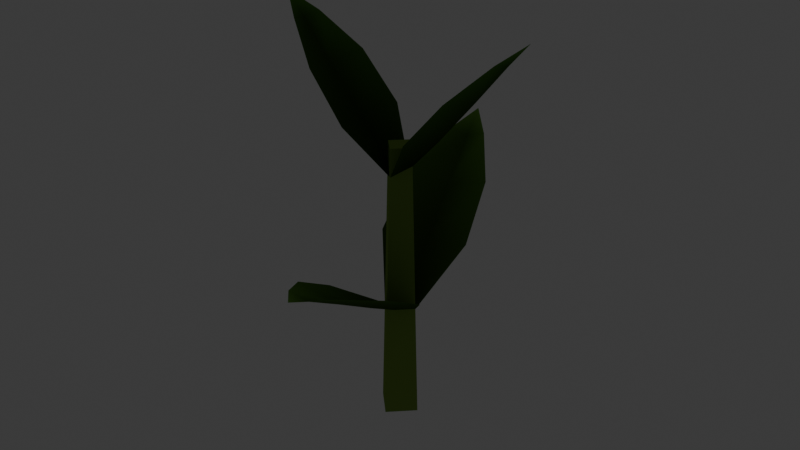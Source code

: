 # Source: crop_moonflower_stage0.blend  (saved by Blender 5.2.45; exported with 4.5.12 LTS)
import bpy
from mathutils import Matrix  # noqa: F401  (used for matrix-valued properties, if any)

bpy.ops.wm.read_factory_settings(use_empty=True)
scene = bpy.context.scene
scene.name = 'Scene'

# ---- collections
col_collection = bpy.data.collections.new('Collection'); scene.collection.children.link(col_collection)

# ---- materials (node trees are filled in below, after node groups)
mat_mat_flat_lit = bpy.data.materials.new('mat_flat_lit')
mat_mat_emissive_warm = bpy.data.materials.new('mat_emissive_warm')
mat_mat_emissive_ember = bpy.data.materials.new('mat_emissive_ember')
mat_mat_moonflower = bpy.data.materials.new('mat_moonflower')
mat_mat_taint_surface = bpy.data.materials.new('mat_taint_surface')
mat_mat_corn_stalk = bpy.data.materials.new('mat_corn_stalk')

# ---- material node trees
mat_mat_flat_lit.use_nodes = True; mat_mat_flat_lit.node_tree.nodes.clear()
_N = mat_mat_flat_lit.node_tree.nodes; _L = mat_mat_flat_lit.node_tree.links
n0 = _N.new('ShaderNodeOutputMaterial'); n0.name = 'Material Output'; n0.location = (0, 0)
n1 = _N.new('ShaderNodeBsdfPrincipled'); n1.name = 'Principled BSDF'; n1.location = (0, 0)
n1.inputs[2].default_value = 1.0
n1.inputs[10].default_value = 0.005
n1.inputs[13].default_value = 0.0
n2 = _N.new('ShaderNodeVertexColor'); n2.name = 'Color Attribute'; n2.location = (0, 0)
n2.layer_name = 'Col'
_L.new(n2.outputs[0], n1.inputs[0])
_L.new(n1.outputs[0], n0.inputs[0])
n0.is_active_output = True
mat_mat_emissive_warm.use_nodes = True; mat_mat_emissive_warm.node_tree.nodes.clear()
_N = mat_mat_emissive_warm.node_tree.nodes; _L = mat_mat_emissive_warm.node_tree.links
n0 = _N.new('ShaderNodeOutputMaterial'); n0.name = 'Material Output'; n0.location = (0, 0)
n1 = _N.new('ShaderNodeBsdfPrincipled'); n1.name = 'Principled BSDF'; n1.location = (0, 0)
n1.inputs[2].default_value = 1.0
n1.inputs[10].default_value = 0.005
n1.inputs[13].default_value = 0.0
n1.inputs[27].default_value = (1.0, 0.4564, 0.1022, 1.0)
n1.inputs[28].default_value = 1.0
n2 = _N.new('ShaderNodeVertexColor'); n2.name = 'Color Attribute'; n2.location = (0, 0)
n2.layer_name = 'Col'
_L.new(n2.outputs[0], n1.inputs[0])
_L.new(n1.outputs[0], n0.inputs[0])
n0.is_active_output = True
mat_mat_emissive_ember.use_nodes = True; mat_mat_emissive_ember.node_tree.nodes.clear()
_N = mat_mat_emissive_ember.node_tree.nodes; _L = mat_mat_emissive_ember.node_tree.links
n0 = _N.new('ShaderNodeOutputMaterial'); n0.name = 'Material Output'; n0.location = (0, 0)
n1 = _N.new('ShaderNodeBsdfPrincipled'); n1.name = 'Principled BSDF'; n1.location = (0, 0)
n1.inputs[2].default_value = 1.0
n1.inputs[10].default_value = 0.005
n1.inputs[13].default_value = 0.0
n1.inputs[27].default_value = (1.0, 0.1022, 0.0137, 1.0)
n1.inputs[28].default_value = 1.0
n2 = _N.new('ShaderNodeVertexColor'); n2.name = 'Color Attribute'; n2.location = (0, 0)
n2.layer_name = 'Col'
_L.new(n2.outputs[0], n1.inputs[0])
_L.new(n1.outputs[0], n0.inputs[0])
n0.is_active_output = True
mat_mat_moonflower.use_nodes = True; mat_mat_moonflower.node_tree.nodes.clear()
_N = mat_mat_moonflower.node_tree.nodes; _L = mat_mat_moonflower.node_tree.links
n0 = _N.new('ShaderNodeOutputMaterial'); n0.name = 'Material Output'; n0.location = (0, 0)
n1 = _N.new('ShaderNodeBsdfPrincipled'); n1.name = 'Principled BSDF'; n1.location = (0, 0)
n1.inputs[2].default_value = 1.0
n1.inputs[10].default_value = 0.005
n1.inputs[13].default_value = 0.0
n1.inputs[27].default_value = (0.2122, 0.7913, 0.6867, 1.0)
n1.inputs[28].default_value = 1.0
n2 = _N.new('ShaderNodeVertexColor'); n2.name = 'Color Attribute'; n2.location = (0, 0)
n2.layer_name = 'Col'
_L.new(n2.outputs[0], n1.inputs[0])
_L.new(n1.outputs[0], n0.inputs[0])
n0.is_active_output = True
mat_mat_taint_surface.use_nodes = True; mat_mat_taint_surface.node_tree.nodes.clear()
_N = mat_mat_taint_surface.node_tree.nodes; _L = mat_mat_taint_surface.node_tree.links
n0 = _N.new('ShaderNodeOutputMaterial'); n0.name = 'Material Output'; n0.location = (0, 0)
n1 = _N.new('ShaderNodeBsdfPrincipled'); n1.name = 'Principled BSDF'; n1.location = (0, 0)
n1.inputs[2].default_value = 1.0
n1.inputs[10].default_value = 0.005
n1.inputs[13].default_value = 0.0
n2 = _N.new('ShaderNodeVertexColor'); n2.name = 'Color Attribute'; n2.location = (0, 0)
n2.layer_name = 'Col'
_L.new(n2.outputs[0], n1.inputs[0])
_L.new(n1.outputs[0], n0.inputs[0])
n0.is_active_output = True
mat_mat_corn_stalk.use_nodes = True; mat_mat_corn_stalk.node_tree.nodes.clear()
_N = mat_mat_corn_stalk.node_tree.nodes; _L = mat_mat_corn_stalk.node_tree.links
n0 = _N.new('ShaderNodeOutputMaterial'); n0.name = 'Material Output'; n0.location = (0, 0)
n1 = _N.new('ShaderNodeBsdfPrincipled'); n1.name = 'Principled BSDF'; n1.location = (0, 0)
n1.inputs[2].default_value = 1.0
n1.inputs[10].default_value = 0.005
n1.inputs[13].default_value = 0.0
n2 = _N.new('ShaderNodeVertexColor'); n2.name = 'Color Attribute'; n2.location = (0, 0)
n2.layer_name = 'Col'
_L.new(n2.outputs[0], n1.inputs[0])
_L.new(n1.outputs[0], n0.inputs[0])
n0.is_active_output = True

# ---- world
world_world = bpy.data.worlds.new('World'); scene.world = world_world
world_world.use_nodes = True; world_world.node_tree.nodes.clear()
_N = world_world.node_tree.nodes; _L = world_world.node_tree.links
n0 = _N.new('ShaderNodeOutputWorld'); n0.name = 'World Output'; n0.location = (200, 100)
n1 = _N.new('ShaderNodeBackground'); n1.name = 'Background'; n1.location = (-200, 100)
n1.inputs[0].default_value = (0.05088, 0.05088, 0.05088, 1.0)
_L.new(n1.outputs[0], n0.inputs[0])
n0.is_active_output = True
world_world.color = (0.05088, 0.05088, 0.05088)
world_world.sun_shadow_jitter_overblur = 0.0

# ---- meshes
me_crop = bpy.data.meshes.new('Crop')
me_crop.from_pydata([(-0.005374, -0.001662, 0.04), (-0.0002998, 0.0009693, 0.0388), (-0.007095, 0.02293, 0.05263), (-0.02141, 0.01592, 0.05629), (-0.0002998, 0.0009693, 0.0388), (0.005374, 0.001662, 0.04), (0.008683, 0.02523, 0.05629), (-0.007095, 0.02293, 0.05263), (-0.02141, 0.01592, 0.05629), (-0.007095, 0.02293, 0.05263), (-0.01377, 0.0445, 0.06661), (-0.02717, 0.03834, 0.07023), (-0.007095, 0.02293, 0.05263), (0.008683, 0.02523, 0.05629), (0.0007743, 0.04699, 0.07023), (-0.01377, 0.0445, 0.06661), (-0.02717, 0.03834, 0.07023), (-0.01377, 0.0445, 0.06661), (-0.01941, 0.06276, 0.0782), (-0.02564, 0.06006, 0.07994), (-0.01377, 0.0445, 0.06661), (0.0007743, 0.04699, 0.07023), (-0.01275, 0.06405, 0.07994), (-0.01941, 0.06276, 0.0782), (-0.01941, 0.06276, 0.0782), (-0.01275, 0.06405, 0.07994), (-0.02294, 0.07417, 0.08457), (-0.02564, 0.06006, 0.07994), (-0.01941, 0.06276, 0.0782), (-0.02294, 0.07417, 0.08457), (0.005374, 0.001662, 0.04), (0.0002998, -0.0009693, 0.0388), (0.007095, -0.02293, 0.05263), (0.02141, -0.01592, 0.05629), (0.0002998, -0.0009693, 0.0388), (-0.005374, -0.001662, 0.04), (-0.008683, -0.02523, 0.05629), (0.007095, -0.02293, 0.05263), (0.02141, -0.01592, 0.05629), (0.007095, -0.02293, 0.05263), (0.01377, -0.0445, 0.06661), (0.02717, -0.03834, 0.07023), (0.007095, -0.02293, 0.05263), (-0.008683, -0.02523, 0.05629), (-0.0007743, -0.04699, 0.07023), (0.01377, -0.0445, 0.06661), (0.02717, -0.03834, 0.07023), (0.01377, -0.0445, 0.06661), (0.01941, -0.06276, 0.0782), (0.02564, -0.06006, 0.07994), (0.01377, -0.0445, 0.06661), (-0.0007743, -0.04699, 0.07023), (0.01275, -0.06405, 0.07994), (0.01941, -0.06276, 0.0782), (0.01941, -0.06276, 0.0782), (0.01275, -0.06405, 0.07994), (0.02294, -0.07417, 0.08457), (0.02564, -0.06006, 0.07994), (0.01941, -0.06276, 0.0782), (0.02294, -0.07417, 0.08457), (-0.001178, -3.44e-05, 0.08924), (0.000146, -0.004998, 0.09), (0.0, 0.008, 0.0), (0.0, 0.005, 0.1), (0.008, 0.0, 0.0), (0.005, 0.0, 0.1), (0.0, -0.008, 0.0), (0.0, -0.005, 0.1), (-0.008, 0.0, 0.0), (-0.005, 0.0, 0.1), (-0.01522, -0.0004446, 0.1047), (-0.01172, -0.01435, 0.1071), (-0.001178, -3.44e-05, 0.08924), (-0.000146, 0.004998, 0.09), (-0.01253, 0.01364, 0.1071), (-0.01522, -0.0004446, 0.1047), (-0.01172, -0.01435, 0.1071), (-0.01522, -0.0004446, 0.1047), (-0.0284, -0.0008296, 0.1206), (-0.02536, -0.01375, 0.1231), (-0.01522, -0.0004446, 0.1047), (-0.01253, 0.01364, 0.1071), (-0.02612, 0.01224, 0.1231), (-0.0284, -0.0008296, 0.1206), (-0.02536, -0.01375, 0.1231), (-0.0284, -0.0008296, 0.1206), (-0.03928, -0.001148, 0.1342), (-0.03797, -0.007112, 0.1355), (-0.0284, -0.0008296, 0.1206), (-0.02612, 0.01224, 0.1231), (-0.03832, 0.004883, 0.1355), (-0.03928, -0.001148, 0.1342), (-0.03928, -0.001148, 0.1342), (-0.03832, 0.004883, 0.1355), (-0.04617, -0.001349, 0.1422), (-0.03797, -0.007112, 0.1355), (-0.03928, -0.001148, 0.1342), (-0.04617, -0.001349, 0.1422), (-0.000146, 0.004998, 0.09), (0.001178, 3.44e-05, 0.08924), (0.01522, 0.0004446, 0.1047), (0.01172, 0.01435, 0.1071), (0.001178, 3.44e-05, 0.08924), (0.000146, -0.004998, 0.09), (0.01253, -0.01364, 0.1071), (0.01522, 0.0004446, 0.1047), (0.01172, 0.01435, 0.1071), (0.01522, 0.0004446, 0.1047), (0.0284, 0.0008296, 0.1206), (0.02536, 0.01375, 0.1231), (0.01522, 0.0004446, 0.1047), (0.01253, -0.01364, 0.1071), (0.02612, -0.01224, 0.1231), (0.0284, 0.0008296, 0.1206), (0.02536, 0.01375, 0.1231), (0.0284, 0.0008296, 0.1206), (0.03928, 0.001148, 0.1342), (0.03797, 0.007112, 0.1355), (0.0284, 0.0008296, 0.1206), (0.02612, -0.01224, 0.1231), (0.03832, -0.004883, 0.1355), (0.03928, 0.001148, 0.1342), (0.03928, 0.001148, 0.1342), (0.03832, -0.004883, 0.1355), (0.04617, 0.001349, 0.1422), (0.03797, 0.007112, 0.1355), (0.03928, 0.001148, 0.1342), (0.04617, 0.001349, 0.1422)], [], [(0, 1, 2, 3), (4, 5, 6, 7), (8, 9, 10, 11), (12, 13, 14, 15), (16, 17, 18, 19), (20, 21, 22, 23), (24, 25, 26), (27, 28, 29), (30, 31, 32, 33), (34, 35, 36, 37), (38, 39, 40, 41), (42, 43, 44, 45), (46, 47, 48, 49), (50, 51, 52, 53), (54, 55, 56), (57, 58, 59), (88, 89, 90, 91), (76, 77, 78, 79), (62, 63, 65, 64), (92, 93, 94), (72, 73, 74, 75), (64, 65, 67, 66), (65, 63, 69, 67), (61, 60, 70, 71), (66, 67, 69, 68), (84, 85, 86, 87), (80, 81, 82, 83), (68, 69, 63, 62), (62, 64, 66, 68), (95, 96, 97), (98, 99, 100, 101), (102, 103, 104, 105), (106, 107, 108, 109), (110, 111, 112, 113), (114, 115, 116, 117), (118, 119, 120, 121), (122, 123, 124), (125, 126, 127)])
_ca = me_crop.color_attributes.new('Col', 'BYTE_COLOR', 'CORNER')
_ca.data.foreach_set('color', [0.04231, 0.09084, 0.01681, 1.0, 0.03071, 0.06301, 0.01298, 1.0, 0.04092, 0.0865, 0.01681, 1.0, 0.05781, 0.1248, 0.02217, 1.0, 0.03071, 0.06301, 0.01298, 1.0, 0.05781, 0.1248, 0.02217, 1.0, 0.07819, 0.1714, 0.02956, 1.0, 0.04092, 0.0865, 0.01681, 1.0, 0.05781, 0.1248, 0.02217, 1.0, 0.04092, 0.0865, 0.01681, 1.0, 0.05286, 0.1144, 0.02122, 1.0, 0.07619, 0.1651, 0.02843, 1.0, 0.04092, 0.0865, 0.01681, 1.0, 0.07819, 0.1714, 0.02956, 1.0, 0.1046, 0.2307, 0.0382, 1.0, 0.05286, 0.1144, 0.02122, 1.0, 0.07619, 0.1651, 0.02843, 1.0, 0.05286, 0.1144, 0.02122, 1.0, 0.0648, 0.1413, 0.02519, 1.0, 0.09306, 0.2051, 0.03434, 1.0, 0.05286, 0.1144, 0.02122, 1.0, 0.1046, 0.2307, 0.0382, 1.0, 0.1274, 0.2874, 0.04667, 1.0, 0.0648, 0.1413, 0.02519, 1.0, 0.0648, 0.1413, 0.02519, 1.0, 0.1274, 0.2874, 0.04667, 1.0, 0.1779, 0.402, 0.06301, 1.0, 0.09306, 0.2051, 0.03434, 1.0, 0.0648, 0.1413, 0.02519, 1.0, 0.1779, 0.402, 0.06301, 1.0, 0.04231, 0.09084, 0.01681, 1.0, 0.03071, 0.06301, 0.01298, 1.0, 0.04092, 0.0865, 0.01681, 1.0, 0.05781, 0.1248, 0.02217, 1.0, 0.03071, 0.06301, 0.01298, 1.0, 0.05781, 0.1248, 0.02217, 1.0, 0.07819, 0.1714, 0.02956, 1.0, 0.04092, 0.0865, 0.01681, 1.0, 0.05781, 0.1248, 0.02217, 1.0, 0.04092, 0.0865, 0.01681, 1.0, 0.05286, 0.1144, 0.02122, 1.0, 0.07619, 0.1651, 0.02843, 1.0, 0.04092, 0.0865, 0.01681, 1.0, 0.07819, 0.1714, 0.02956, 1.0, 0.1046, 0.2307, 0.0382, 1.0, 0.05286, 0.1144, 0.02122, 1.0, 0.07619, 0.1651, 0.02843, 1.0, 0.05286, 0.1144, 0.02122, 1.0, 0.0648, 0.1413, 0.02519, 1.0, 0.09306, 0.2051, 0.03434, 1.0, 0.05286, 0.1144, 0.02122, 1.0, 0.1046, 0.2307, 0.0382, 1.0, 0.1274, 0.2874, 0.04667, 1.0, 0.0648, 0.1413, 0.02519, 1.0, 0.0648, 0.1413, 0.02519, 1.0, 0.1274, 0.2874, 0.04667, 1.0, 0.1779, 0.402, 0.06301, 1.0, 0.09306, 0.2051, 0.03434, 1.0, 0.0648, 0.1413, 0.02519, 1.0, 0.1779, 0.402, 0.06301, 1.0, 0.03689, 0.08866, 0.016, 1.0, 0.07036, 0.1779, 0.02956, 1.0, 0.0865, 0.2195, 0.0356, 1.0, 0.04519, 0.1095, 0.01938, 1.0, 0.04092, 0.09759, 0.01764, 1.0, 0.02843, 0.06663, 0.01298, 1.0, 0.03689, 0.08866, 0.016, 1.0, 0.05286, 0.1274, 0.02217, 1.0, 0.2122, 0.3515, 0.06848, 1.0, 0.2122, 0.3515, 0.06848, 1.0, 0.2122, 0.3515, 0.06848, 1.0, 0.2122, 0.3515, 0.06848, 1.0, 0.04519, 0.1095, 0.01938, 1.0, 0.0865, 0.2195, 0.0356, 1.0, 0.1195, 0.305, 0.04667, 1.0, 0.02122, 0.04971, 0.009721, 1.0, 0.03955, 0.09531, 0.01764, 1.0, 0.05448, 0.1329, 0.02315, 1.0, 0.02843, 0.06663, 0.01298, 1.0, 0.2122, 0.3515, 0.06848, 1.0, 0.2122, 0.3515, 0.06848, 1.0, 0.2122, 0.3515, 0.06848, 1.0, 0.2122, 0.3515, 0.06848, 1.0, 0.2122, 0.3515, 0.06848, 1.0, 0.2122, 0.3515, 0.06848, 1.0, 0.2122, 0.3515, 0.06848, 1.0, 0.2122, 0.3515, 0.06848, 1.0, 0.02956, 0.07036, 0.01298, 1.0, 0.02122, 0.04971, 0.009721, 1.0, 0.02843, 0.06663, 0.01298, 1.0, 0.04092, 0.09759, 0.01764, 1.0, 0.2122, 0.3515, 0.06848, 1.0, 0.2122, 0.3515, 0.06848, 1.0, 0.2122, 0.3515, 0.06848, 1.0, 0.2122, 0.3515, 0.06848, 1.0, 0.05286, 0.1274, 0.02217, 1.0, 0.03689, 0.08866, 0.016, 1.0, 0.04519, 0.1095, 0.01938, 1.0, 0.0648, 0.159, 0.02624, 1.0, 0.02843, 0.06663, 0.01298, 1.0, 0.05448, 0.1329, 0.02315, 1.0, 0.07036, 0.1779, 0.02956, 1.0, 0.03689, 0.08866, 0.016, 1.0, 0.2122, 0.3515, 0.06848, 1.0, 0.2122, 0.3515, 0.06848, 1.0, 0.2122, 0.3515, 0.06848, 1.0, 0.2122, 0.3515, 0.06848, 1.0, 0.2122, 0.3515, 0.06848, 1.0, 0.2122, 0.3515, 0.06848, 1.0, 0.2122, 0.3515, 0.06848, 1.0, 0.2122, 0.3515, 0.06848, 1.0, 0.0648, 0.159, 0.02624, 1.0, 0.04519, 0.1095, 0.01938, 1.0, 0.1195, 0.305, 0.04667, 1.0, 0.02956, 0.07036, 0.01298, 1.0, 0.02122, 0.04971, 0.009721, 1.0, 0.02843, 0.06663, 0.01298, 1.0, 0.04092, 0.09759, 0.01764, 1.0, 0.02122, 0.04971, 0.009721, 1.0, 0.03955, 0.09531, 0.01764, 1.0, 0.05448, 0.1329, 0.02315, 1.0, 0.02843, 0.06663, 0.01298, 1.0, 0.04092, 0.09759, 0.01764, 1.0, 0.02843, 0.06663, 0.01298, 1.0, 0.03689, 0.08866, 0.016, 1.0, 0.05286, 0.1274, 0.02217, 1.0, 0.02843, 0.06663, 0.01298, 1.0, 0.05448, 0.1329, 0.02315, 1.0, 0.07036, 0.1779, 0.02956, 1.0, 0.03689, 0.08866, 0.016, 1.0, 0.05286, 0.1274, 0.02217, 1.0, 0.03689, 0.08866, 0.016, 1.0, 0.04519, 0.1095, 0.01938, 1.0, 0.0648, 0.159, 0.02624, 1.0, 0.03689, 0.08866, 0.016, 1.0, 0.07036, 0.1779, 0.02956, 1.0, 0.0865, 0.2195, 0.0356, 1.0, 0.04519, 0.1095, 0.01938, 1.0, 0.04519, 0.1095, 0.01938, 1.0, 0.0865, 0.2195, 0.0356, 1.0, 0.1195, 0.305, 0.04667, 1.0, 0.0648, 0.159, 0.02624, 1.0, 0.04519, 0.1095, 0.01938, 1.0, 0.1195, 0.305, 0.04667, 1.0])
me_crop.materials.append(mat_mat_flat_lit)
me_crop.materials.append(mat_mat_emissive_warm)
me_crop.materials.append(mat_mat_emissive_ember)
me_crop.materials.append(mat_mat_moonflower)
me_crop.materials.append(mat_mat_taint_surface)
me_crop.materials.append(mat_mat_corn_stalk)
me_crop.update()

# ---- objects
ob_crop = bpy.data.objects.new('Crop', me_crop)

# ---- transforms, parenting, visibility, modifiers, constraints
ob_crop.location = (0.0, 0.0, 0.0)

# ---- collection membership
scene.collection.objects.link(ob_crop)

# ---- scene / render settings (as saved in the file)
scene.frame_start = 1; scene.frame_end = 250; scene.frame_set(1)
scene.render.engine = 'BLENDER_EEVEE_NEXT'
scene.render.bake_bias = 0.0
scene.render.bake_samples = 0
scene.render.compositor_device = 'GPU'
scene.eevee.use_volume_custom_range = False
scene.eevee.fast_gi_thickness_near = 0.1
scene.eevee.fast_gi_thickness_far = 0.0
scene.eevee.ray_tracing_options.screen_trace_thickness = 0.1
bpy.context.view_layer.update()

# ---- added for rendering (the .blend has no active camera): camera
cam_auto = bpy.data.cameras.new('AutoCamera')
cam_auto.lens = 50.0
cam_auto.sensor_width = 36.0
cam_auto.clip_end = 1000.0
ob_auto_camera = bpy.data.objects.new('AutoCamera', cam_auto)
scene.collection.objects.link(ob_auto_camera)
ob_auto_camera.location = (0.208454, -0.250145, 0.237878)
ob_auto_camera.rotation_euler = (1.09748, -7.21219e-08, 0.694738)
scene.camera = ob_auto_camera
bpy.context.view_layer.update()
